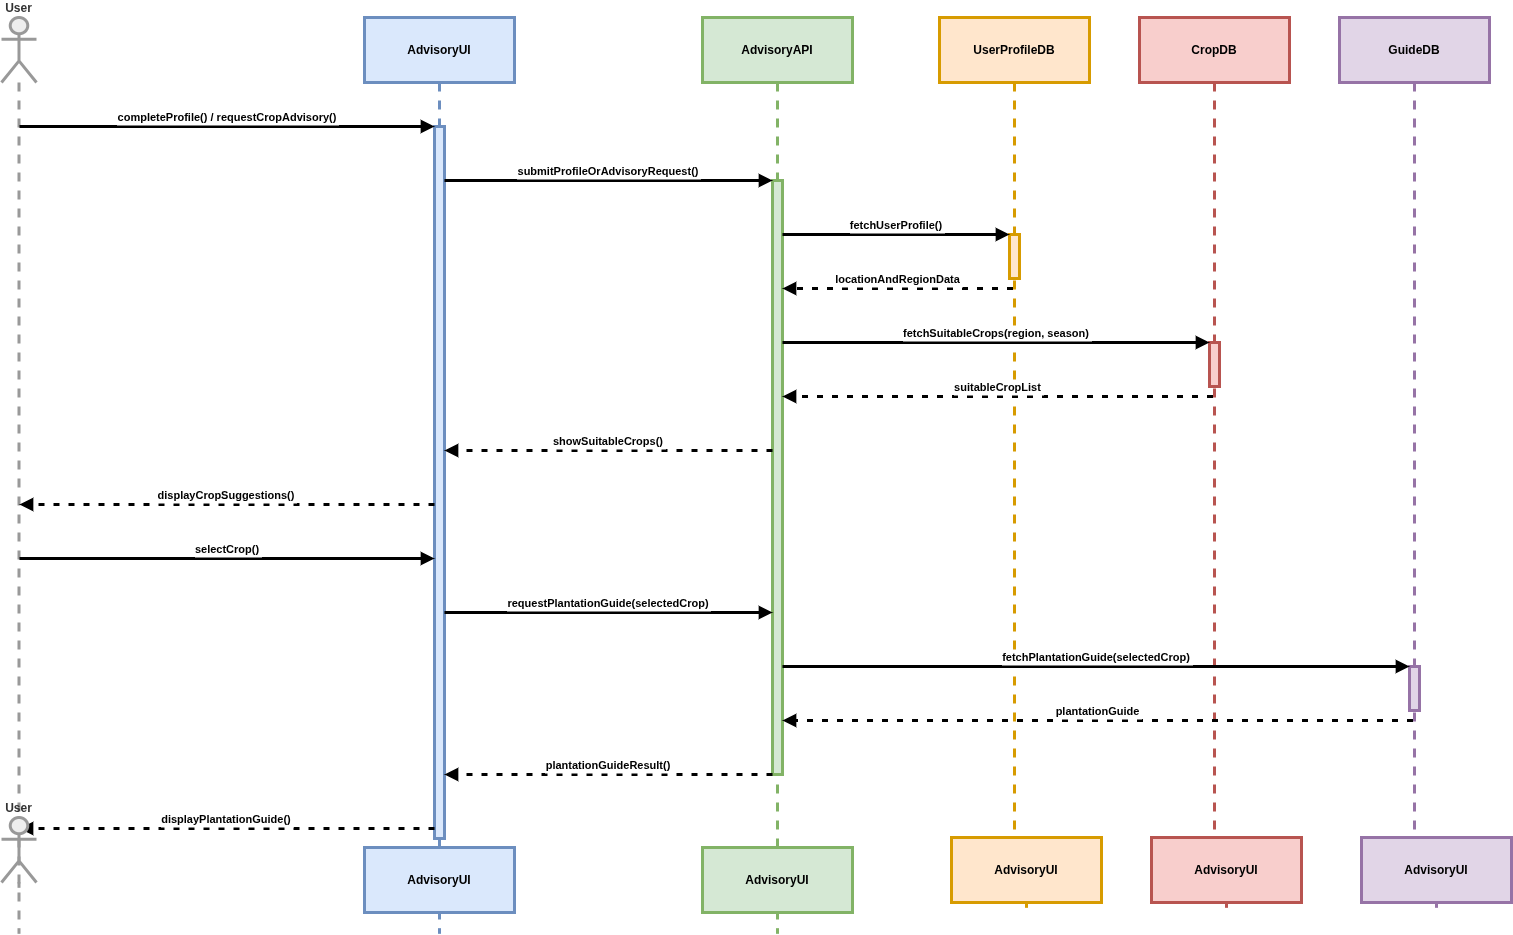

The diagram above was exported from draw.io. Its source (the exported page's mxGraphModel, read from the mxfile embedded in the PNG):
<mxGraphModel dx="285" dy="198" grid="1" gridSize="10" guides="1" tooltips="1" connect="1" arrows="1" fold="1" page="1" pageScale="1" pageWidth="850" pageHeight="1100" math="0" shadow="0">
  <root>
    <mxCell id="0" />
    <mxCell id="1" parent="0" />
    <mxCell id="tO2BXftKmSjgYCWI7lW6-1" value="User" style="shape=umlLifeline;perimeter=lifelinePerimeter;whiteSpace=wrap;container=1;dropTarget=0;collapsible=0;recursiveResize=0;outlineConnect=0;portConstraint=eastwest;newEdgeStyle={&quot;edgeStyle&quot;:&quot;elbowEdgeStyle&quot;,&quot;elbow&quot;:&quot;vertical&quot;,&quot;curved&quot;:0,&quot;rounded&quot;:0};participant=umlActor;verticalAlign=bottom;labelPosition=center;verticalLabelPosition=top;align=center;size=65;fillColor=light-dark(#eeeeee,#1f2020);strokeColor=light-dark(#999999,#cccccc);fontColor=light-dark(#333333,#cccccc);strokeWidth=3;fontStyle=1" parent="1" vertex="1">
      <mxGeometry x="20" y="20" width="35" height="916" as="geometry" />
    </mxCell>
    <mxCell id="tO2BXftKmSjgYCWI7lW6-2" value="AdvisoryUI" style="shape=umlLifeline;perimeter=lifelinePerimeter;whiteSpace=wrap;container=1;dropTarget=0;collapsible=0;recursiveResize=0;outlineConnect=0;portConstraint=eastwest;newEdgeStyle={&quot;edgeStyle&quot;:&quot;elbowEdgeStyle&quot;,&quot;elbow&quot;:&quot;vertical&quot;,&quot;curved&quot;:0,&quot;rounded&quot;:0};size=65;fillColor=#dae8fc;strokeColor=#6c8ebf;strokeWidth=3;fontStyle=1" parent="1" vertex="1">
      <mxGeometry x="383" y="20" width="150" height="916" as="geometry" />
    </mxCell>
    <mxCell id="tO2BXftKmSjgYCWI7lW6-3" value="" style="points=[];perimeter=orthogonalPerimeter;outlineConnect=0;targetShapes=umlLifeline;portConstraint=eastwest;newEdgeStyle={&quot;edgeStyle&quot;:&quot;elbowEdgeStyle&quot;,&quot;elbow&quot;:&quot;vertical&quot;,&quot;curved&quot;:0,&quot;rounded&quot;:0};fillColor=#dae8fc;strokeColor=#6c8ebf;strokeWidth=3;fontStyle=1" parent="tO2BXftKmSjgYCWI7lW6-2" vertex="1">
      <mxGeometry x="70" y="109" width="10" height="712" as="geometry" />
    </mxCell>
    <mxCell id="tO2BXftKmSjgYCWI7lW6-4" value="AdvisoryAPI" style="shape=umlLifeline;perimeter=lifelinePerimeter;whiteSpace=wrap;container=1;dropTarget=0;collapsible=0;recursiveResize=0;outlineConnect=0;portConstraint=eastwest;newEdgeStyle={&quot;edgeStyle&quot;:&quot;elbowEdgeStyle&quot;,&quot;elbow&quot;:&quot;vertical&quot;,&quot;curved&quot;:0,&quot;rounded&quot;:0};size=65;fillColor=#d5e8d4;strokeColor=#82b366;strokeWidth=3;fontStyle=1" parent="1" vertex="1">
      <mxGeometry x="721" y="20" width="150" height="916" as="geometry" />
    </mxCell>
    <mxCell id="tO2BXftKmSjgYCWI7lW6-5" value="" style="points=[];perimeter=orthogonalPerimeter;outlineConnect=0;targetShapes=umlLifeline;portConstraint=eastwest;newEdgeStyle={&quot;edgeStyle&quot;:&quot;elbowEdgeStyle&quot;,&quot;elbow&quot;:&quot;vertical&quot;,&quot;curved&quot;:0,&quot;rounded&quot;:0};fillColor=#d5e8d4;strokeColor=#82b366;strokeWidth=3;fontStyle=1" parent="tO2BXftKmSjgYCWI7lW6-4" vertex="1">
      <mxGeometry x="70" y="163" width="10" height="594" as="geometry" />
    </mxCell>
    <mxCell id="tO2BXftKmSjgYCWI7lW6-6" value="UserProfileDB" style="shape=umlLifeline;perimeter=lifelinePerimeter;whiteSpace=wrap;container=1;dropTarget=0;collapsible=0;recursiveResize=0;outlineConnect=0;portConstraint=eastwest;newEdgeStyle={&quot;edgeStyle&quot;:&quot;elbowEdgeStyle&quot;,&quot;elbow&quot;:&quot;vertical&quot;,&quot;curved&quot;:0,&quot;rounded&quot;:0};size=65;fillColor=#ffe6cc;strokeColor=#d79b00;strokeWidth=3;fontStyle=1" parent="1" vertex="1">
      <mxGeometry x="958" y="20" width="150" height="890" as="geometry" />
    </mxCell>
    <mxCell id="tO2BXftKmSjgYCWI7lW6-7" value="" style="points=[];perimeter=orthogonalPerimeter;outlineConnect=0;targetShapes=umlLifeline;portConstraint=eastwest;newEdgeStyle={&quot;edgeStyle&quot;:&quot;elbowEdgeStyle&quot;,&quot;elbow&quot;:&quot;vertical&quot;,&quot;curved&quot;:0,&quot;rounded&quot;:0};fillColor=#ffe6cc;strokeColor=#d79b00;strokeWidth=3;fontStyle=1" parent="tO2BXftKmSjgYCWI7lW6-6" vertex="1">
      <mxGeometry x="70" y="217" width="10" height="44" as="geometry" />
    </mxCell>
    <mxCell id="tO2BXftKmSjgYCWI7lW6-8" value="CropDB" style="shape=umlLifeline;perimeter=lifelinePerimeter;whiteSpace=wrap;container=1;dropTarget=0;collapsible=0;recursiveResize=0;outlineConnect=0;portConstraint=eastwest;newEdgeStyle={&quot;edgeStyle&quot;:&quot;elbowEdgeStyle&quot;,&quot;elbow&quot;:&quot;vertical&quot;,&quot;curved&quot;:0,&quot;rounded&quot;:0};size=65;fillColor=#f8cecc;strokeColor=#b85450;strokeWidth=3;fontStyle=1" parent="1" vertex="1">
      <mxGeometry x="1158" y="20" width="150" height="890" as="geometry" />
    </mxCell>
    <mxCell id="tO2BXftKmSjgYCWI7lW6-9" value="" style="points=[];perimeter=orthogonalPerimeter;outlineConnect=0;targetShapes=umlLifeline;portConstraint=eastwest;newEdgeStyle={&quot;edgeStyle&quot;:&quot;elbowEdgeStyle&quot;,&quot;elbow&quot;:&quot;vertical&quot;,&quot;curved&quot;:0,&quot;rounded&quot;:0};fillColor=#f8cecc;strokeColor=#b85450;strokeWidth=3;fontStyle=1" parent="tO2BXftKmSjgYCWI7lW6-8" vertex="1">
      <mxGeometry x="70" y="325" width="10" height="44" as="geometry" />
    </mxCell>
    <mxCell id="tO2BXftKmSjgYCWI7lW6-10" value="GuideDB" style="shape=umlLifeline;perimeter=lifelinePerimeter;whiteSpace=wrap;container=1;dropTarget=0;collapsible=0;recursiveResize=0;outlineConnect=0;portConstraint=eastwest;newEdgeStyle={&quot;edgeStyle&quot;:&quot;elbowEdgeStyle&quot;,&quot;elbow&quot;:&quot;vertical&quot;,&quot;curved&quot;:0,&quot;rounded&quot;:0};size=65;fillColor=#e1d5e7;strokeColor=#9673a6;strokeWidth=3;fontStyle=1" parent="1" vertex="1">
      <mxGeometry x="1358" y="20" width="150" height="890" as="geometry" />
    </mxCell>
    <mxCell id="tO2BXftKmSjgYCWI7lW6-11" value="" style="points=[];perimeter=orthogonalPerimeter;outlineConnect=0;targetShapes=umlLifeline;portConstraint=eastwest;newEdgeStyle={&quot;edgeStyle&quot;:&quot;elbowEdgeStyle&quot;,&quot;elbow&quot;:&quot;vertical&quot;,&quot;curved&quot;:0,&quot;rounded&quot;:0};fillColor=#e1d5e7;strokeColor=#9673a6;strokeWidth=3;fontStyle=1" parent="tO2BXftKmSjgYCWI7lW6-10" vertex="1">
      <mxGeometry x="70" y="649" width="10" height="44" as="geometry" />
    </mxCell>
    <mxCell id="tO2BXftKmSjgYCWI7lW6-12" value="completeProfile() / requestCropAdvisory()" style="verticalAlign=bottom;edgeStyle=elbowEdgeStyle;elbow=vertical;curved=0;rounded=0;endArrow=block;strokeWidth=3;fontStyle=1" parent="1" source="tO2BXftKmSjgYCWI7lW6-1" target="tO2BXftKmSjgYCWI7lW6-3" edge="1">
      <mxGeometry relative="1" as="geometry">
        <Array as="points">
          <mxPoint x="285" y="129" />
        </Array>
      </mxGeometry>
    </mxCell>
    <mxCell id="tO2BXftKmSjgYCWI7lW6-13" value="submitProfileOrAdvisoryRequest()" style="verticalAlign=bottom;edgeStyle=elbowEdgeStyle;elbow=vertical;curved=0;rounded=0;endArrow=block;strokeWidth=3;fontStyle=1" parent="1" source="tO2BXftKmSjgYCWI7lW6-3" target="tO2BXftKmSjgYCWI7lW6-5" edge="1">
      <mxGeometry relative="1" as="geometry">
        <Array as="points">
          <mxPoint x="638" y="183" />
        </Array>
      </mxGeometry>
    </mxCell>
    <mxCell id="tO2BXftKmSjgYCWI7lW6-14" value="fetchUserProfile()" style="verticalAlign=bottom;edgeStyle=elbowEdgeStyle;elbow=vertical;curved=0;rounded=0;endArrow=block;strokeWidth=3;fontStyle=1" parent="1" source="tO2BXftKmSjgYCWI7lW6-5" target="tO2BXftKmSjgYCWI7lW6-7" edge="1">
      <mxGeometry relative="1" as="geometry">
        <Array as="points">
          <mxPoint x="925" y="237" />
        </Array>
      </mxGeometry>
    </mxCell>
    <mxCell id="tO2BXftKmSjgYCWI7lW6-15" value="locationAndRegionData" style="verticalAlign=bottom;edgeStyle=elbowEdgeStyle;elbow=vertical;curved=0;rounded=0;dashed=1;dashPattern=2 3;endArrow=block;strokeWidth=3;fontStyle=1" parent="1" source="tO2BXftKmSjgYCWI7lW6-6" target="tO2BXftKmSjgYCWI7lW6-5" edge="1">
      <mxGeometry relative="1" as="geometry">
        <Array as="points">
          <mxPoint x="926" y="291" />
        </Array>
      </mxGeometry>
    </mxCell>
    <mxCell id="tO2BXftKmSjgYCWI7lW6-16" value="fetchSuitableCrops(region, season)" style="verticalAlign=bottom;edgeStyle=elbowEdgeStyle;elbow=vertical;curved=0;rounded=0;endArrow=block;strokeWidth=3;fontStyle=1" parent="1" source="tO2BXftKmSjgYCWI7lW6-5" target="tO2BXftKmSjgYCWI7lW6-9" edge="1">
      <mxGeometry relative="1" as="geometry">
        <Array as="points">
          <mxPoint x="1025" y="345" />
        </Array>
      </mxGeometry>
    </mxCell>
    <mxCell id="tO2BXftKmSjgYCWI7lW6-17" value="suitableCropList" style="verticalAlign=bottom;edgeStyle=elbowEdgeStyle;elbow=vertical;curved=0;rounded=0;dashed=1;dashPattern=2 3;endArrow=block;strokeWidth=3;fontStyle=1" parent="1" source="tO2BXftKmSjgYCWI7lW6-8" target="tO2BXftKmSjgYCWI7lW6-5" edge="1">
      <mxGeometry relative="1" as="geometry">
        <Array as="points">
          <mxPoint x="1026" y="399" />
        </Array>
      </mxGeometry>
    </mxCell>
    <mxCell id="tO2BXftKmSjgYCWI7lW6-18" value="showSuitableCrops()" style="verticalAlign=bottom;edgeStyle=elbowEdgeStyle;elbow=vertical;curved=0;rounded=0;dashed=1;dashPattern=2 3;endArrow=block;strokeWidth=3;fontStyle=1" parent="1" source="tO2BXftKmSjgYCWI7lW6-5" target="tO2BXftKmSjgYCWI7lW6-3" edge="1">
      <mxGeometry relative="1" as="geometry">
        <Array as="points">
          <mxPoint x="639" y="453" />
        </Array>
      </mxGeometry>
    </mxCell>
    <mxCell id="tO2BXftKmSjgYCWI7lW6-19" value="displayCropSuggestions()" style="verticalAlign=bottom;edgeStyle=elbowEdgeStyle;elbow=vertical;curved=0;rounded=0;dashed=1;dashPattern=2 3;endArrow=block;strokeWidth=3;fontStyle=1" parent="1" source="tO2BXftKmSjgYCWI7lW6-3" target="tO2BXftKmSjgYCWI7lW6-1" edge="1">
      <mxGeometry relative="1" as="geometry">
        <Array as="points">
          <mxPoint x="286" y="507" />
        </Array>
      </mxGeometry>
    </mxCell>
    <mxCell id="tO2BXftKmSjgYCWI7lW6-20" value="selectCrop()" style="verticalAlign=bottom;edgeStyle=elbowEdgeStyle;elbow=vertical;curved=0;rounded=0;endArrow=block;strokeWidth=3;fontStyle=1" parent="1" source="tO2BXftKmSjgYCWI7lW6-1" target="tO2BXftKmSjgYCWI7lW6-3" edge="1">
      <mxGeometry relative="1" as="geometry">
        <Array as="points">
          <mxPoint x="283" y="561" />
        </Array>
      </mxGeometry>
    </mxCell>
    <mxCell id="tO2BXftKmSjgYCWI7lW6-21" value="requestPlantationGuide(selectedCrop)" style="verticalAlign=bottom;edgeStyle=elbowEdgeStyle;elbow=vertical;curved=0;rounded=0;endArrow=block;strokeWidth=3;fontStyle=1" parent="1" source="tO2BXftKmSjgYCWI7lW6-3" target="tO2BXftKmSjgYCWI7lW6-5" edge="1">
      <mxGeometry relative="1" as="geometry">
        <Array as="points">
          <mxPoint x="636" y="615" />
        </Array>
      </mxGeometry>
    </mxCell>
    <mxCell id="tO2BXftKmSjgYCWI7lW6-22" value="fetchPlantationGuide(selectedCrop)" style="verticalAlign=bottom;edgeStyle=elbowEdgeStyle;elbow=vertical;curved=0;rounded=0;endArrow=block;strokeWidth=3;fontStyle=1" parent="1" source="tO2BXftKmSjgYCWI7lW6-5" target="tO2BXftKmSjgYCWI7lW6-11" edge="1">
      <mxGeometry relative="1" as="geometry">
        <Array as="points">
          <mxPoint x="1125" y="669" />
        </Array>
      </mxGeometry>
    </mxCell>
    <mxCell id="tO2BXftKmSjgYCWI7lW6-23" value="plantationGuide" style="verticalAlign=bottom;edgeStyle=elbowEdgeStyle;elbow=vertical;curved=0;rounded=0;dashed=1;dashPattern=2 3;endArrow=block;strokeWidth=3;fontStyle=1" parent="1" source="tO2BXftKmSjgYCWI7lW6-10" target="tO2BXftKmSjgYCWI7lW6-5" edge="1">
      <mxGeometry relative="1" as="geometry">
        <Array as="points">
          <mxPoint x="1126" y="723" />
        </Array>
      </mxGeometry>
    </mxCell>
    <mxCell id="tO2BXftKmSjgYCWI7lW6-24" value="plantationGuideResult()" style="verticalAlign=bottom;edgeStyle=elbowEdgeStyle;elbow=vertical;curved=0;rounded=0;dashed=1;dashPattern=2 3;endArrow=block;strokeWidth=3;fontStyle=1" parent="1" source="tO2BXftKmSjgYCWI7lW6-5" target="tO2BXftKmSjgYCWI7lW6-3" edge="1">
      <mxGeometry relative="1" as="geometry">
        <Array as="points">
          <mxPoint x="639" y="777" />
        </Array>
      </mxGeometry>
    </mxCell>
    <mxCell id="tO2BXftKmSjgYCWI7lW6-25" value="displayPlantationGuide()" style="verticalAlign=bottom;edgeStyle=elbowEdgeStyle;elbow=vertical;curved=0;rounded=0;dashed=1;dashPattern=2 3;endArrow=block;strokeWidth=3;fontStyle=1" parent="1" source="tO2BXftKmSjgYCWI7lW6-3" target="tO2BXftKmSjgYCWI7lW6-1" edge="1">
      <mxGeometry relative="1" as="geometry">
        <Array as="points">
          <mxPoint x="286" y="831" />
        </Array>
      </mxGeometry>
    </mxCell>
    <mxCell id="FWlVtV_OAcwesOzzjIiY-1" value="AdvisoryUI" style="shape=umlLifeline;perimeter=lifelinePerimeter;whiteSpace=wrap;container=1;dropTarget=0;collapsible=0;recursiveResize=0;outlineConnect=0;portConstraint=eastwest;newEdgeStyle={&quot;edgeStyle&quot;:&quot;elbowEdgeStyle&quot;,&quot;elbow&quot;:&quot;vertical&quot;,&quot;curved&quot;:0,&quot;rounded&quot;:0};size=65;fillColor=#dae8fc;strokeColor=#6c8ebf;strokeWidth=3;fontStyle=1" parent="1" vertex="1">
      <mxGeometry x="383" y="850" width="150" height="70" as="geometry" />
    </mxCell>
    <mxCell id="FWlVtV_OAcwesOzzjIiY-3" value="AdvisoryUI" style="shape=umlLifeline;perimeter=lifelinePerimeter;whiteSpace=wrap;container=1;dropTarget=0;collapsible=0;recursiveResize=0;outlineConnect=0;portConstraint=eastwest;newEdgeStyle={&quot;edgeStyle&quot;:&quot;elbowEdgeStyle&quot;,&quot;elbow&quot;:&quot;vertical&quot;,&quot;curved&quot;:0,&quot;rounded&quot;:0};size=65;fillColor=#d5e8d4;strokeColor=#82b366;strokeWidth=3;fontStyle=1" parent="1" vertex="1">
      <mxGeometry x="721" y="850" width="150" height="70" as="geometry" />
    </mxCell>
    <mxCell id="FWlVtV_OAcwesOzzjIiY-4" value="AdvisoryUI" style="shape=umlLifeline;perimeter=lifelinePerimeter;whiteSpace=wrap;container=1;dropTarget=0;collapsible=0;recursiveResize=0;outlineConnect=0;portConstraint=eastwest;newEdgeStyle={&quot;edgeStyle&quot;:&quot;elbowEdgeStyle&quot;,&quot;elbow&quot;:&quot;vertical&quot;,&quot;curved&quot;:0,&quot;rounded&quot;:0};size=65;fillColor=#ffe6cc;strokeColor=#d79b00;strokeWidth=3;fontStyle=1" parent="1" vertex="1">
      <mxGeometry x="970" y="840" width="150" height="70" as="geometry" />
    </mxCell>
    <mxCell id="FWlVtV_OAcwesOzzjIiY-5" value="AdvisoryUI" style="shape=umlLifeline;perimeter=lifelinePerimeter;whiteSpace=wrap;container=1;dropTarget=0;collapsible=0;recursiveResize=0;outlineConnect=0;portConstraint=eastwest;newEdgeStyle={&quot;edgeStyle&quot;:&quot;elbowEdgeStyle&quot;,&quot;elbow&quot;:&quot;vertical&quot;,&quot;curved&quot;:0,&quot;rounded&quot;:0};size=65;fillColor=#f8cecc;strokeColor=#b85450;strokeWidth=3;fontStyle=1" parent="1" vertex="1">
      <mxGeometry x="1170" y="840" width="150" height="70" as="geometry" />
    </mxCell>
    <mxCell id="FWlVtV_OAcwesOzzjIiY-6" value="AdvisoryUI" style="shape=umlLifeline;perimeter=lifelinePerimeter;whiteSpace=wrap;container=1;dropTarget=0;collapsible=0;recursiveResize=0;outlineConnect=0;portConstraint=eastwest;newEdgeStyle={&quot;edgeStyle&quot;:&quot;elbowEdgeStyle&quot;,&quot;elbow&quot;:&quot;vertical&quot;,&quot;curved&quot;:0,&quot;rounded&quot;:0};size=65;fillColor=#e1d5e7;strokeColor=#9673a6;strokeWidth=3;fontStyle=1" parent="1" vertex="1">
      <mxGeometry x="1380" y="840" width="150" height="70" as="geometry" />
    </mxCell>
    <mxCell id="FWlVtV_OAcwesOzzjIiY-7" value="User" style="shape=umlLifeline;perimeter=lifelinePerimeter;whiteSpace=wrap;container=1;dropTarget=0;collapsible=0;recursiveResize=0;outlineConnect=0;portConstraint=eastwest;newEdgeStyle={&quot;edgeStyle&quot;:&quot;elbowEdgeStyle&quot;,&quot;elbow&quot;:&quot;vertical&quot;,&quot;curved&quot;:0,&quot;rounded&quot;:0};participant=umlActor;verticalAlign=bottom;labelPosition=center;verticalLabelPosition=top;align=center;size=65;fillColor=light-dark(#eeeeee,#1f2020);strokeColor=light-dark(#999999,#cccccc);fontColor=light-dark(#333333,#cccccc);strokeWidth=3;fontStyle=1" parent="1" vertex="1">
      <mxGeometry x="20" y="820" width="35" height="70" as="geometry" />
    </mxCell>
  </root>
</mxGraphModel>